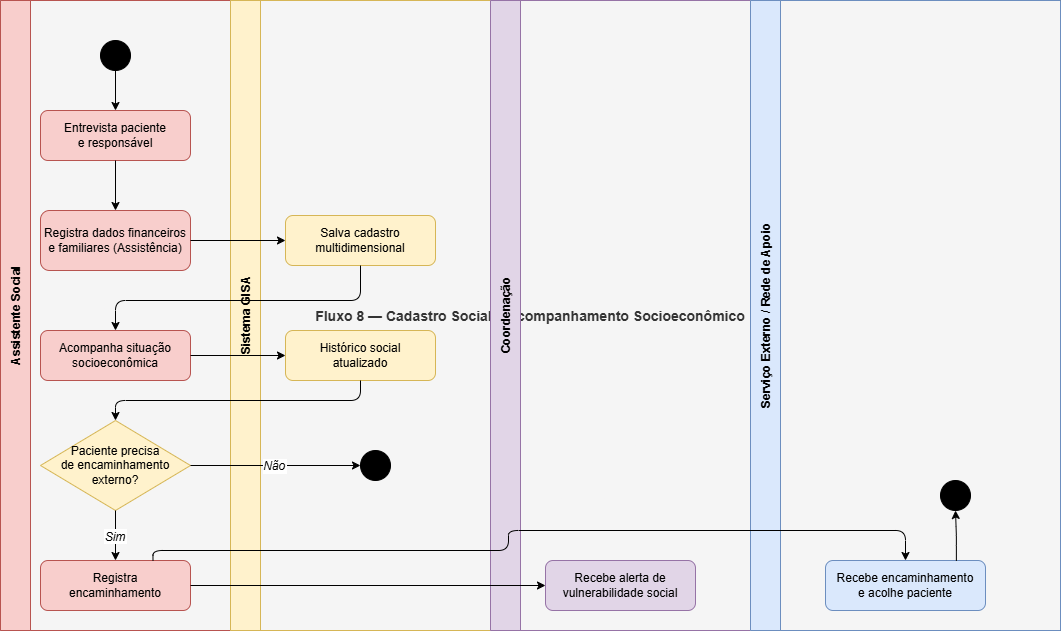

The diagram above was exported from draw.io. Its source (the exported page's mxGraphModel, read from the mxfile embedded in the PNG):
<mxGraphModel dx="1446" dy="774" grid="1" gridSize="10" guides="1" tooltips="1" connect="1" arrows="1" fold="1" page="1" pageScale="1" pageWidth="1169" pageHeight="827" math="0" shadow="0">
  <root>
    <mxCell id="0" />
    <mxCell id="1" parent="0" />
    <mxCell id="swim" parent="1" style="shape=pool;startSize=30;horizontal=1;childLayout=stackLayout;horizontalStack=1;resizeParent=1;resizeParentMax=0;collapsible=0;fillColor=#f5f5f5;strokeColor=#666666;fontColor=#333333;fontSize=14;fontStyle=1;" value="Fluxo 8 — Cadastro Social e Acompanhamento Socioeconômico" vertex="1">
      <mxGeometry height="630" width="1060" x="40" y="70" as="geometry" />
    </mxCell>
    <mxCell id="l1" parent="swim" style="swimlane;startSize=30;horizontal=0;fillColor=#f8cecc;strokeColor=#b85450;fontSize=12;fontStyle=1;" value="Assistente Social" vertex="1">
      <mxGeometry height="630" width="230" as="geometry" />
    </mxCell>
    <mxCell id="n1s" parent="l1" style="ellipse;aspect=fixed;fillColor=#000000;strokeColor=#000000;" value="" vertex="1">
      <mxGeometry height="30" width="30" x="100" y="40" as="geometry" />
    </mxCell>
    <mxCell id="n1a" parent="l1" style="rounded=1;whiteSpace=wrap;html=1;fillColor=#f8cecc;strokeColor=#b85450;fontSize=12;" value="Entrevista paciente&#10;e responsável" vertex="1">
      <mxGeometry height="50" width="150" x="40" y="110" as="geometry" />
    </mxCell>
    <mxCell id="n1b" parent="l1" style="rounded=1;whiteSpace=wrap;html=1;fillColor=#f8cecc;strokeColor=#b85450;fontSize=12;" value="Registra dados financeiros&#10;e familiares (Assistência)" vertex="1">
      <mxGeometry height="60" width="150" x="40" y="210" as="geometry" />
    </mxCell>
    <mxCell id="n1c" parent="l1" style="rounded=1;whiteSpace=wrap;html=1;fillColor=#f8cecc;strokeColor=#b85450;fontSize=12;" value="Acompanha situação&#10;socioeconômica" vertex="1">
      <mxGeometry height="50" width="150" x="40" y="330" as="geometry" />
    </mxCell>
    <mxCell id="n1dec" parent="l1" style="rhombus;whiteSpace=wrap;html=1;fillColor=#fff2cc;strokeColor=#d6b656;fontSize=12;" value="Paciente precisa&#10;de encaminhamento&#10;externo?" vertex="1">
      <mxGeometry height="90" width="150" x="40" y="420" as="geometry" />
    </mxCell>
    <mxCell id="n1d" parent="l1" style="rounded=1;whiteSpace=wrap;html=1;fillColor=#f8cecc;strokeColor=#b85450;fontSize=12;" value="Registra&#10;encaminhamento" vertex="1">
      <mxGeometry height="50" width="150" x="40" y="560" as="geometry" />
    </mxCell>
    <mxCell id="e1" edge="1" parent="l1" source="n1s" style="edgeStyle=orthogonalEdgeStyle;" target="n1a">
      <mxGeometry relative="1" as="geometry" />
    </mxCell>
    <mxCell id="e2" edge="1" parent="l1" source="n1a" style="edgeStyle=orthogonalEdgeStyle;" target="n1b">
      <mxGeometry relative="1" as="geometry" />
    </mxCell>
    <mxCell id="e8" edge="1" parent="l1" source="n1dec" style="edgeStyle=orthogonalEdgeStyle;fontSize=12;fontStyle=2;" target="n1d" value="Sim">
      <mxGeometry relative="1" as="geometry" />
    </mxCell>
    <mxCell id="l2" parent="swim" style="swimlane;startSize=30;horizontal=0;fillColor=#fff2cc;strokeColor=#d6b656;fontSize=12;fontStyle=1;" value="Sistema GISA" vertex="1">
      <mxGeometry height="630" width="260" x="230" as="geometry" />
    </mxCell>
    <mxCell id="n2a" parent="l2" style="rounded=1;whiteSpace=wrap;html=1;fillColor=#fff2cc;strokeColor=#d6b656;fontSize=12;" value="Salva cadastro&#10;multidimensional" vertex="1">
      <mxGeometry height="50" width="150" x="55" y="215" as="geometry" />
    </mxCell>
    <mxCell id="n2b" parent="l2" style="rounded=1;whiteSpace=wrap;html=1;fillColor=#fff2cc;strokeColor=#d6b656;fontSize=12;" value="Histórico social&#10;atualizado" vertex="1">
      <mxGeometry height="50" width="150" x="55" y="330" as="geometry" />
    </mxCell>
    <mxCell id="n2f" parent="l2" style="ellipse;aspect=fixed;fillColor=#000000;strokeColor=#000000;double=1;" value="" vertex="1">
      <mxGeometry height="30" width="30" x="130" y="450" as="geometry" />
    </mxCell>
    <mxCell id="l3" parent="swim" style="swimlane;startSize=30;horizontal=0;fillColor=#e1d5e7;strokeColor=#9673a6;fontSize=12;fontStyle=1;" value="Coordenação" vertex="1">
      <mxGeometry height="630" width="260" x="490" as="geometry" />
    </mxCell>
    <mxCell id="n3a" parent="l3" style="rounded=1;whiteSpace=wrap;html=1;fillColor=#e1d5e7;strokeColor=#9673a6;fontSize=12;" value="Recebe alerta de&#10;vulnerabilidade social" vertex="1">
      <mxGeometry height="50" width="150" x="55" y="560" as="geometry" />
    </mxCell>
    <mxCell id="l4" parent="swim" style="swimlane;startSize=30;horizontal=0;fillColor=#dae8fc;strokeColor=#6c8ebf;fontSize=12;fontStyle=1;" value="Serviço Externo / Rede de Apoio" vertex="1">
      <mxGeometry height="630" width="310" x="750" as="geometry" />
    </mxCell>
    <mxCell id="n4a" parent="l4" style="rounded=1;whiteSpace=wrap;html=1;fillColor=#dae8fc;strokeColor=#6c8ebf;fontSize=12;" value="Recebe encaminhamento&#10;e acolhe paciente" vertex="1">
      <mxGeometry height="50" width="160" x="75" y="560" as="geometry" />
    </mxCell>
    <mxCell id="n4f" parent="l4" style="ellipse;aspect=fixed;fillColor=#000000;strokeColor=#000000;double=1;" value="" vertex="1">
      <mxGeometry height="30" width="30" x="190" y="480" as="geometry" />
    </mxCell>
    <mxCell id="e11" edge="1" parent="l4" source="n4a" style="edgeStyle=orthogonalEdgeStyle;exitX=0.818;exitY=0.007;exitDx=0;exitDy=0;exitPerimeter=0;" target="n4f">
      <mxGeometry relative="1" as="geometry" />
    </mxCell>
    <mxCell id="e3" edge="1" parent="swim" source="n1b" style="edgeStyle=orthogonalEdgeStyle;" target="n2a">
      <mxGeometry relative="1" as="geometry" />
    </mxCell>
    <mxCell id="e4" edge="1" parent="swim" source="n2a" style="edgeStyle=orthogonalEdgeStyle;entryX=0.5;entryY=0;entryDx=0;entryDy=0;exitX=0.5;exitY=1;exitDx=0;exitDy=0;" target="n1c">
      <mxGeometry relative="1" as="geometry">
        <Array as="points">
          <mxPoint x="360" y="300" />
          <mxPoint x="115" y="300" />
        </Array>
      </mxGeometry>
    </mxCell>
    <mxCell id="e5" edge="1" parent="swim" source="n1c" style="edgeStyle=orthogonalEdgeStyle;" target="n2b">
      <mxGeometry relative="1" as="geometry" />
    </mxCell>
    <mxCell id="e6" edge="1" parent="swim" source="n2b" style="edgeStyle=orthogonalEdgeStyle;entryX=0.5;entryY=0;entryDx=0;entryDy=0;" target="n1dec">
      <mxGeometry relative="1" as="geometry">
        <Array as="points">
          <mxPoint x="360" y="400" />
          <mxPoint x="115" y="400" />
        </Array>
      </mxGeometry>
    </mxCell>
    <mxCell id="e7" edge="1" parent="swim" source="n1dec" style="edgeStyle=orthogonalEdgeStyle;fontSize=12;fontStyle=2;" target="n2f" value="Não">
      <mxGeometry relative="1" as="geometry" />
    </mxCell>
    <mxCell id="e9" edge="1" parent="swim" source="n1d" style="edgeStyle=orthogonalEdgeStyle;exitX=0.75;exitY=0;exitDx=0;exitDy=0;" target="n4a">
      <mxGeometry relative="1" as="geometry">
        <Array as="points">
          <mxPoint x="153" y="550" />
          <mxPoint x="508" y="550" />
          <mxPoint x="508" y="530" />
          <mxPoint x="905" y="530" />
        </Array>
      </mxGeometry>
    </mxCell>
    <mxCell id="e10" edge="1" parent="swim" source="n1d" style="edgeStyle=orthogonalEdgeStyle;" target="n3a">
      <mxGeometry relative="1" as="geometry" />
    </mxCell>
  </root>
</mxGraphModel>